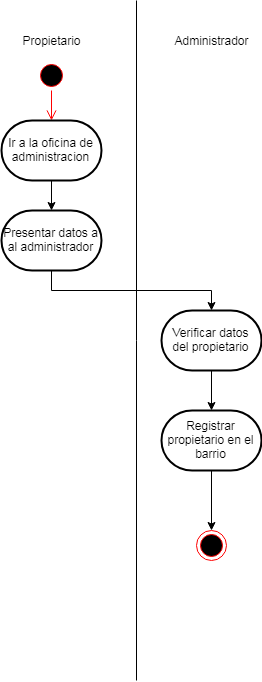

The diagram above was exported from draw.io. Its source (the exported page's mxGraphModel, read from the mxfile embedded in the PNG):
<mxGraphModel dx="1250" dy="551" grid="1" gridSize="10" guides="1" tooltips="1" connect="1" arrows="1" fold="1" page="1" pageScale="1" pageWidth="827" pageHeight="1169" math="0" shadow="0">
  <root>
    <mxCell id="0" />
    <mxCell id="1" parent="0" />
    <mxCell id="zFtxfA49PTC0fI0zALJp-4" value="" style="endArrow=none;html=1;" parent="1" edge="1">
      <mxGeometry width="50" height="50" relative="1" as="geometry">
        <mxPoint x="200" y="680" as="sourcePoint" />
        <mxPoint x="200" as="targetPoint" />
      </mxGeometry>
    </mxCell>
    <mxCell id="zFtxfA49PTC0fI0zALJp-5" value="Propietario" style="text;html=1;strokeColor=none;fillColor=none;align=center;verticalAlign=middle;whiteSpace=wrap;rounded=0;" parent="1" vertex="1">
      <mxGeometry x="95" y="30" width="40" height="20" as="geometry" />
    </mxCell>
    <mxCell id="zFtxfA49PTC0fI0zALJp-6" value="Administrador&lt;br&gt;" style="text;html=1;strokeColor=none;fillColor=none;align=center;verticalAlign=middle;whiteSpace=wrap;rounded=0;" parent="1" vertex="1">
      <mxGeometry x="255" y="30" width="40" height="20" as="geometry" />
    </mxCell>
    <mxCell id="yEVNYctvcTNHWrwHq44i-1" value="" style="ellipse;html=1;shape=startState;fillColor=#000000;strokeColor=#ff0000;" vertex="1" parent="1">
      <mxGeometry x="100" y="60" width="30" height="30" as="geometry" />
    </mxCell>
    <mxCell id="yEVNYctvcTNHWrwHq44i-2" value="" style="edgeStyle=orthogonalEdgeStyle;html=1;verticalAlign=bottom;endArrow=open;endSize=8;strokeColor=#ff0000;" edge="1" source="yEVNYctvcTNHWrwHq44i-1" parent="1">
      <mxGeometry relative="1" as="geometry">
        <mxPoint x="115" y="120" as="targetPoint" />
      </mxGeometry>
    </mxCell>
    <mxCell id="yEVNYctvcTNHWrwHq44i-5" style="edgeStyle=orthogonalEdgeStyle;rounded=0;orthogonalLoop=1;jettySize=auto;html=1;entryX=0.5;entryY=0;entryDx=0;entryDy=0;entryPerimeter=0;" edge="1" parent="1" source="yEVNYctvcTNHWrwHq44i-3" target="yEVNYctvcTNHWrwHq44i-4">
      <mxGeometry relative="1" as="geometry" />
    </mxCell>
    <mxCell id="yEVNYctvcTNHWrwHq44i-3" value="Ir a la oficina de administracion" style="strokeWidth=2;html=1;shape=mxgraph.flowchart.terminator;whiteSpace=wrap;" vertex="1" parent="1">
      <mxGeometry x="65" y="120" width="100" height="60" as="geometry" />
    </mxCell>
    <mxCell id="yEVNYctvcTNHWrwHq44i-8" style="edgeStyle=orthogonalEdgeStyle;rounded=0;orthogonalLoop=1;jettySize=auto;html=1;" edge="1" parent="1" source="yEVNYctvcTNHWrwHq44i-4" target="yEVNYctvcTNHWrwHq44i-7">
      <mxGeometry relative="1" as="geometry">
        <Array as="points">
          <mxPoint x="115" y="290" />
          <mxPoint x="275" y="290" />
        </Array>
      </mxGeometry>
    </mxCell>
    <mxCell id="yEVNYctvcTNHWrwHq44i-4" value="Presentar datos a al administrador" style="strokeWidth=2;html=1;shape=mxgraph.flowchart.terminator;whiteSpace=wrap;" vertex="1" parent="1">
      <mxGeometry x="65" y="210" width="100" height="60" as="geometry" />
    </mxCell>
    <mxCell id="yEVNYctvcTNHWrwHq44i-10" style="edgeStyle=orthogonalEdgeStyle;rounded=0;orthogonalLoop=1;jettySize=auto;html=1;" edge="1" parent="1" source="yEVNYctvcTNHWrwHq44i-7" target="yEVNYctvcTNHWrwHq44i-9">
      <mxGeometry relative="1" as="geometry" />
    </mxCell>
    <mxCell id="yEVNYctvcTNHWrwHq44i-7" value="Verificar datos del propietario" style="strokeWidth=2;html=1;shape=mxgraph.flowchart.terminator;whiteSpace=wrap;" vertex="1" parent="1">
      <mxGeometry x="225" y="310" width="100" height="60" as="geometry" />
    </mxCell>
    <mxCell id="yEVNYctvcTNHWrwHq44i-12" style="edgeStyle=orthogonalEdgeStyle;rounded=0;orthogonalLoop=1;jettySize=auto;html=1;entryX=0.5;entryY=0;entryDx=0;entryDy=0;" edge="1" parent="1" source="yEVNYctvcTNHWrwHq44i-9" target="yEVNYctvcTNHWrwHq44i-11">
      <mxGeometry relative="1" as="geometry" />
    </mxCell>
    <mxCell id="yEVNYctvcTNHWrwHq44i-9" value="Registrar propietario en el barrio" style="strokeWidth=2;html=1;shape=mxgraph.flowchart.terminator;whiteSpace=wrap;" vertex="1" parent="1">
      <mxGeometry x="225" y="410" width="100" height="60" as="geometry" />
    </mxCell>
    <mxCell id="yEVNYctvcTNHWrwHq44i-11" value="" style="ellipse;html=1;shape=endState;fillColor=#000000;strokeColor=#ff0000;" vertex="1" parent="1">
      <mxGeometry x="260" y="530" width="30" height="30" as="geometry" />
    </mxCell>
  </root>
</mxGraphModel>